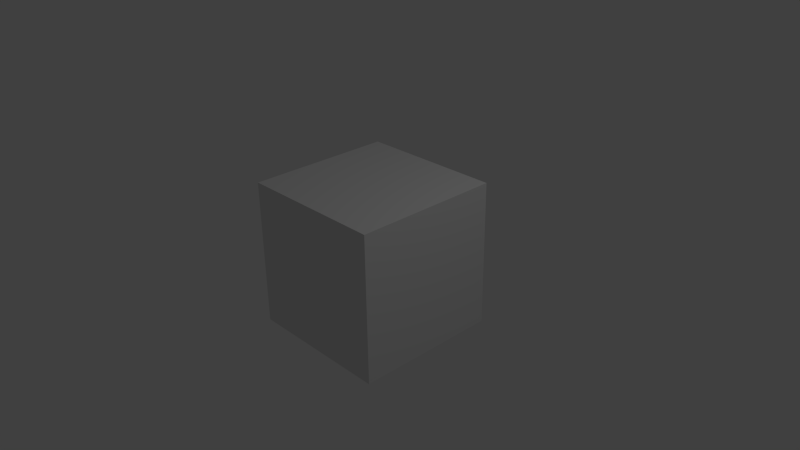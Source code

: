 # Source: animatic.blend  (saved by Blender 2.68.0; exported with 4.5.12 LTS)
import bpy
from mathutils import Matrix  # noqa: F401  (used for matrix-valued properties, if any)

bpy.ops.wm.read_factory_settings(use_empty=True)
scene = bpy.context.scene
scene.name = 'Scene'

# ---- collections
col_collection_1 = bpy.data.collections.new('Collection 1'); scene.collection.children.link(col_collection_1)

# ---- materials (node trees are filled in below, after node groups)
mat_material = bpy.data.materials.new('Material')
mat_material.alpha_threshold = 0.0
mat_material.use_transparent_shadow = False
mat_material.roughness = 0.5
mat_material.line_color = (0.0, 0.0, 0.0, 1.0)

# ---- material node trees

# ---- world
world_world = bpy.data.worlds.new('World'); scene.world = world_world
world_world.color = (0.05088, 0.05088, 0.05088)
world_world.use_sun_shadow = False
world_world.sun_shadow_jitter_overblur = 0.0
world_world.cycles.sampling_method = 'MANUAL'
world_world.cycles.sample_map_resolution = 256

# ---- cameras
cam_camera = bpy.data.cameras.new('Camera')
cam_camera.clip_end = 100.0
cam_camera.lens = 35.0
cam_camera.sensor_width = 32.0
cam_camera.sensor_height = 18.0
cam_camera.ortho_scale = 7.314
cam_camera.dof.focus_distance = 0.0
cam_camera.dof.aperture_fstop = 128.0

# ---- lights
light_lamp = bpy.data.lights.new('Lamp', 'POINT')
light_lamp.transmission_factor = 0.0
light_lamp.cutoff_distance = 30.0
light_lamp.energy = 100.0
light_lamp.shadow_buffer_clip_start = 1.001
light_lamp.shadow_soft_size = 1.0
light_lamp.shadow_maximum_resolution = 0.006
light_lamp.use_absolute_resolution = True
light_lamp.cycles.use_multiple_importance_sampling = False

# ---- meshes
me_cube = bpy.data.meshes.new('Cube')
me_cube.from_pydata([(1.0, 1.0, -1.0), (1.0, -1.0, -1.0), (-1.0, -1.0, -1.0), (-1.0, 1.0, -1.0), (1.0, 1.0, 1.0), (1.0, -1.0, 1.0), (-1.0, -1.0, 1.0), (-1.0, 1.0, 1.0)], [], [(0, 1, 2, 3), (4, 7, 6, 5), (0, 4, 5, 1), (1, 5, 6, 2), (2, 6, 7, 3), (4, 0, 3, 7)])
me_cube.materials.append(mat_material)
me_cube.use_remesh_preserve_volume = False
me_cube.use_remesh_preserve_attributes = False
me_cube.use_mirror_vertex_groups = False
me_cube.update()

# ---- objects
ob_cube = bpy.data.objects.new('Cube', me_cube)
ob_lamp = bpy.data.objects.new('Lamp', light_lamp)
ob_camera = bpy.data.objects.new('Camera', cam_camera)

# ---- transforms, parenting, visibility, modifiers, constraints
ob_cube.location = (0.0, 0.0, 0.0)
ob_cube.lock_rotations_4d = False
ob_cube.empty_display_type = 'ARROWS'
ob_cube.lineart.crease_threshold = 0.0
ob_lamp.location = (4.076, 1.005, 5.904)
ob_lamp.rotation_euler = (0.6503, 0.05522, 1.866)
ob_lamp.lock_rotations_4d = False
ob_lamp.empty_display_type = 'ARROWS'
ob_lamp.color = (0.0, 0.0, 0.0, 0.0)
ob_lamp.lineart.crease_threshold = 0.0
ob_camera.location = (7.481, -6.508, 5.344)
ob_camera.rotation_euler = (1.109, 0.01082, 0.8149)
ob_camera.lock_rotations_4d = False
ob_camera.empty_display_type = 'ARROWS'
ob_camera.color = (0.0, 0.0, 0.0, 0.0)
ob_camera.display_type = 'WIRE'
ob_camera.lineart.crease_threshold = 0.0

# ---- collection membership
col_collection_1.objects.link(ob_cube)
col_collection_1.objects.link(ob_lamp)
col_collection_1.objects.link(ob_camera)

# ---- scene / render settings (as saved in the file)
scene.camera = ob_camera
scene.frame_start = 1; scene.frame_end = 1196; scene.frame_set(496)
scene.render.engine = 'BLENDER_EEVEE_NEXT'
scene.render.image_settings.color_mode = 'RGB'
scene.render.image_settings.compression = 90
scene.render.resolution_percentage = 50
scene.render.dither_intensity = 0.0
scene.render.bake_margin = 2
scene.render.bake_bias = 0.0
scene.cycles.use_denoising = False
scene.cycles.samples = 10
scene.cycles.sampling_pattern = 'TABULATED_SOBOL'
scene.cycles.light_sampling_threshold = 0.0
scene.cycles.use_adaptive_sampling = False
scene.cycles.use_light_tree = False
scene.cycles.blur_glossy = 0.0
scene.cycles.volume_bounces = 1
scene.cycles.pixel_filter_type = 'GAUSSIAN'
scene.cycles.sample_clamp_indirect = 0.0
scene.view_settings.view_transform = 'Standard'
bpy.context.view_layer.update()
